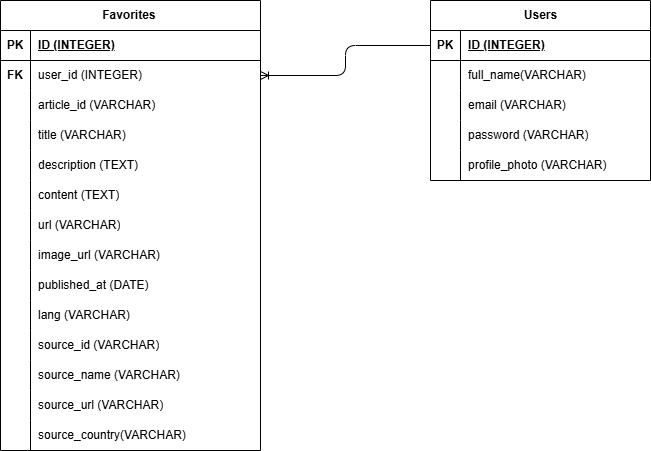

The diagram above was exported from draw.io. Its source (the exported page's mxGraphModel, read from the mxfile embedded in the PNG):
<mxGraphModel dx="1626" dy="779" grid="1" gridSize="10" guides="1" tooltips="1" connect="1" arrows="1" fold="1" page="1" pageScale="1" pageWidth="850" pageHeight="1100" math="0" shadow="0">
  <root>
    <mxCell id="0" />
    <mxCell id="1" parent="0" />
    <mxCell id="2" value="Users" style="shape=table;startSize=30;container=1;collapsible=1;childLayout=tableLayout;fixedRows=1;rowLines=0;fontStyle=1;align=center;resizeLast=1;html=1;" parent="1" vertex="1">
      <mxGeometry x="530" y="90" width="220" height="180" as="geometry" />
    </mxCell>
    <mxCell id="3" value="" style="shape=tableRow;horizontal=0;startSize=0;swimlaneHead=0;swimlaneBody=0;fillColor=none;collapsible=0;dropTarget=0;points=[[0,0.5],[1,0.5]];portConstraint=eastwest;top=0;left=0;right=0;bottom=1;" parent="2" vertex="1">
      <mxGeometry y="30" width="220" height="30" as="geometry" />
    </mxCell>
    <mxCell id="4" value="PK" style="shape=partialRectangle;connectable=0;fillColor=none;top=0;left=0;bottom=0;right=0;fontStyle=1;overflow=hidden;whiteSpace=wrap;html=1;" parent="3" vertex="1">
      <mxGeometry width="30" height="30" as="geometry">
        <mxRectangle width="30" height="30" as="alternateBounds" />
      </mxGeometry>
    </mxCell>
    <mxCell id="5" value="ID (INTEGER)" style="shape=partialRectangle;connectable=0;fillColor=none;top=0;left=0;bottom=0;right=0;align=left;spacingLeft=6;fontStyle=5;overflow=hidden;whiteSpace=wrap;html=1;" parent="3" vertex="1">
      <mxGeometry x="30" width="190" height="30" as="geometry">
        <mxRectangle width="190" height="30" as="alternateBounds" />
      </mxGeometry>
    </mxCell>
    <mxCell id="6" value="" style="shape=tableRow;horizontal=0;startSize=0;swimlaneHead=0;swimlaneBody=0;fillColor=none;collapsible=0;dropTarget=0;points=[[0,0.5],[1,0.5]];portConstraint=eastwest;top=0;left=0;right=0;bottom=0;" parent="2" vertex="1">
      <mxGeometry y="60" width="220" height="30" as="geometry" />
    </mxCell>
    <mxCell id="7" value="" style="shape=partialRectangle;connectable=0;fillColor=none;top=0;left=0;bottom=0;right=0;editable=1;overflow=hidden;whiteSpace=wrap;html=1;" parent="6" vertex="1">
      <mxGeometry width="30" height="30" as="geometry">
        <mxRectangle width="30" height="30" as="alternateBounds" />
      </mxGeometry>
    </mxCell>
    <mxCell id="8" value="full_name(VARCHAR)&lt;span style=&quot;white-space: pre;&quot;&gt;&#09;&lt;/span&gt;" style="shape=partialRectangle;connectable=0;fillColor=none;top=0;left=0;bottom=0;right=0;align=left;spacingLeft=6;overflow=hidden;whiteSpace=wrap;html=1;" parent="6" vertex="1">
      <mxGeometry x="30" width="190" height="30" as="geometry">
        <mxRectangle width="190" height="30" as="alternateBounds" />
      </mxGeometry>
    </mxCell>
    <mxCell id="9" value="" style="shape=tableRow;horizontal=0;startSize=0;swimlaneHead=0;swimlaneBody=0;fillColor=none;collapsible=0;dropTarget=0;points=[[0,0.5],[1,0.5]];portConstraint=eastwest;top=0;left=0;right=0;bottom=0;" parent="2" vertex="1">
      <mxGeometry y="90" width="220" height="30" as="geometry" />
    </mxCell>
    <mxCell id="10" value="" style="shape=partialRectangle;connectable=0;fillColor=none;top=0;left=0;bottom=0;right=0;editable=1;overflow=hidden;whiteSpace=wrap;html=1;" parent="9" vertex="1">
      <mxGeometry width="30" height="30" as="geometry">
        <mxRectangle width="30" height="30" as="alternateBounds" />
      </mxGeometry>
    </mxCell>
    <mxCell id="11" value="email (VARCHAR)" style="shape=partialRectangle;connectable=0;fillColor=none;top=0;left=0;bottom=0;right=0;align=left;spacingLeft=6;overflow=hidden;whiteSpace=wrap;html=1;" parent="9" vertex="1">
      <mxGeometry x="30" width="190" height="30" as="geometry">
        <mxRectangle width="190" height="30" as="alternateBounds" />
      </mxGeometry>
    </mxCell>
    <mxCell id="12" value="" style="shape=tableRow;horizontal=0;startSize=0;swimlaneHead=0;swimlaneBody=0;fillColor=none;collapsible=0;dropTarget=0;points=[[0,0.5],[1,0.5]];portConstraint=eastwest;top=0;left=0;right=0;bottom=0;" parent="2" vertex="1">
      <mxGeometry y="120" width="220" height="30" as="geometry" />
    </mxCell>
    <mxCell id="13" value="" style="shape=partialRectangle;connectable=0;fillColor=none;top=0;left=0;bottom=0;right=0;editable=1;overflow=hidden;whiteSpace=wrap;html=1;" parent="12" vertex="1">
      <mxGeometry width="30" height="30" as="geometry">
        <mxRectangle width="30" height="30" as="alternateBounds" />
      </mxGeometry>
    </mxCell>
    <mxCell id="14" value="password (VARCHAR)" style="shape=partialRectangle;connectable=0;fillColor=none;top=0;left=0;bottom=0;right=0;align=left;spacingLeft=6;overflow=hidden;whiteSpace=wrap;html=1;" parent="12" vertex="1">
      <mxGeometry x="30" width="190" height="30" as="geometry">
        <mxRectangle width="190" height="30" as="alternateBounds" />
      </mxGeometry>
    </mxCell>
    <mxCell id="15" value="" style="shape=tableRow;horizontal=0;startSize=0;swimlaneHead=0;swimlaneBody=0;fillColor=none;collapsible=0;dropTarget=0;points=[[0,0.5],[1,0.5]];portConstraint=eastwest;top=0;left=0;right=0;bottom=0;" parent="2" vertex="1">
      <mxGeometry y="150" width="220" height="30" as="geometry" />
    </mxCell>
    <mxCell id="16" value="" style="shape=partialRectangle;connectable=0;fillColor=none;top=0;left=0;bottom=0;right=0;editable=1;overflow=hidden;whiteSpace=wrap;html=1;" parent="15" vertex="1">
      <mxGeometry width="30" height="30" as="geometry">
        <mxRectangle width="30" height="30" as="alternateBounds" />
      </mxGeometry>
    </mxCell>
    <mxCell id="17" value="profile_photo&amp;nbsp;(VARCHAR)" style="shape=partialRectangle;connectable=0;fillColor=none;top=0;left=0;bottom=0;right=0;align=left;spacingLeft=6;overflow=hidden;whiteSpace=wrap;html=1;" parent="15" vertex="1">
      <mxGeometry x="30" width="190" height="30" as="geometry">
        <mxRectangle width="190" height="30" as="alternateBounds" />
      </mxGeometry>
    </mxCell>
    <mxCell id="66" value="Favorites&amp;nbsp;" style="shape=table;startSize=30;container=1;collapsible=1;childLayout=tableLayout;fixedRows=1;rowLines=0;fontStyle=1;align=center;resizeLast=1;html=1;" parent="1" vertex="1">
      <mxGeometry x="100" y="90" width="260" height="450" as="geometry" />
    </mxCell>
    <mxCell id="67" value="" style="shape=tableRow;horizontal=0;startSize=0;swimlaneHead=0;swimlaneBody=0;fillColor=none;collapsible=0;dropTarget=0;points=[[0,0.5],[1,0.5]];portConstraint=eastwest;top=0;left=0;right=0;bottom=1;" parent="66" vertex="1">
      <mxGeometry y="30" width="260" height="30" as="geometry" />
    </mxCell>
    <mxCell id="68" value="PK" style="shape=partialRectangle;connectable=0;fillColor=none;top=0;left=0;bottom=0;right=0;fontStyle=1;overflow=hidden;whiteSpace=wrap;html=1;" parent="67" vertex="1">
      <mxGeometry width="30" height="30" as="geometry">
        <mxRectangle width="30" height="30" as="alternateBounds" />
      </mxGeometry>
    </mxCell>
    <mxCell id="69" value="ID (INTEGER)" style="shape=partialRectangle;connectable=0;fillColor=none;top=0;left=0;bottom=0;right=0;align=left;spacingLeft=6;fontStyle=5;overflow=hidden;whiteSpace=wrap;html=1;" parent="67" vertex="1">
      <mxGeometry x="30" width="230" height="30" as="geometry">
        <mxRectangle width="230" height="30" as="alternateBounds" />
      </mxGeometry>
    </mxCell>
    <mxCell id="70" value="" style="shape=tableRow;horizontal=0;startSize=0;swimlaneHead=0;swimlaneBody=0;fillColor=none;collapsible=0;dropTarget=0;points=[[0,0.5],[1,0.5]];portConstraint=eastwest;top=0;left=0;right=0;bottom=0;" parent="66" vertex="1">
      <mxGeometry y="60" width="260" height="30" as="geometry" />
    </mxCell>
    <mxCell id="71" value="&lt;b&gt;FK&lt;/b&gt;" style="shape=partialRectangle;connectable=0;fillColor=none;top=0;left=0;bottom=0;right=0;editable=1;overflow=hidden;whiteSpace=wrap;html=1;" parent="70" vertex="1">
      <mxGeometry width="30" height="30" as="geometry">
        <mxRectangle width="30" height="30" as="alternateBounds" />
      </mxGeometry>
    </mxCell>
    <mxCell id="72" value="user_id (INTEGER)" style="shape=partialRectangle;connectable=0;fillColor=none;top=0;left=0;bottom=0;right=0;align=left;spacingLeft=6;overflow=hidden;whiteSpace=wrap;html=1;" parent="70" vertex="1">
      <mxGeometry x="30" width="230" height="30" as="geometry">
        <mxRectangle width="230" height="30" as="alternateBounds" />
      </mxGeometry>
    </mxCell>
    <mxCell id="73" value="" style="shape=tableRow;horizontal=0;startSize=0;swimlaneHead=0;swimlaneBody=0;fillColor=none;collapsible=0;dropTarget=0;points=[[0,0.5],[1,0.5]];portConstraint=eastwest;top=0;left=0;right=0;bottom=0;" parent="66" vertex="1">
      <mxGeometry y="90" width="260" height="30" as="geometry" />
    </mxCell>
    <mxCell id="74" value="" style="shape=partialRectangle;connectable=0;fillColor=none;top=0;left=0;bottom=0;right=0;editable=1;overflow=hidden;whiteSpace=wrap;html=1;" parent="73" vertex="1">
      <mxGeometry width="30" height="30" as="geometry">
        <mxRectangle width="30" height="30" as="alternateBounds" />
      </mxGeometry>
    </mxCell>
    <mxCell id="75" value="article_id (VARCHAR)" style="shape=partialRectangle;connectable=0;fillColor=none;top=0;left=0;bottom=0;right=0;align=left;spacingLeft=6;overflow=hidden;whiteSpace=wrap;html=1;" parent="73" vertex="1">
      <mxGeometry x="30" width="230" height="30" as="geometry">
        <mxRectangle width="230" height="30" as="alternateBounds" />
      </mxGeometry>
    </mxCell>
    <mxCell id="76" value="" style="shape=tableRow;horizontal=0;startSize=0;swimlaneHead=0;swimlaneBody=0;fillColor=none;collapsible=0;dropTarget=0;points=[[0,0.5],[1,0.5]];portConstraint=eastwest;top=0;left=0;right=0;bottom=0;" parent="66" vertex="1">
      <mxGeometry y="120" width="260" height="30" as="geometry" />
    </mxCell>
    <mxCell id="77" value="" style="shape=partialRectangle;connectable=0;fillColor=none;top=0;left=0;bottom=0;right=0;editable=1;overflow=hidden;whiteSpace=wrap;html=1;" parent="76" vertex="1">
      <mxGeometry width="30" height="30" as="geometry">
        <mxRectangle width="30" height="30" as="alternateBounds" />
      </mxGeometry>
    </mxCell>
    <mxCell id="78" value="title (VARCHAR)" style="shape=partialRectangle;connectable=0;fillColor=none;top=0;left=0;bottom=0;right=0;align=left;spacingLeft=6;overflow=hidden;whiteSpace=wrap;html=1;" parent="76" vertex="1">
      <mxGeometry x="30" width="230" height="30" as="geometry">
        <mxRectangle width="230" height="30" as="alternateBounds" />
      </mxGeometry>
    </mxCell>
    <mxCell id="79" value="" style="shape=tableRow;horizontal=0;startSize=0;swimlaneHead=0;swimlaneBody=0;fillColor=none;collapsible=0;dropTarget=0;points=[[0,0.5],[1,0.5]];portConstraint=eastwest;top=0;left=0;right=0;bottom=0;" parent="66" vertex="1">
      <mxGeometry y="150" width="260" height="30" as="geometry" />
    </mxCell>
    <mxCell id="80" value="" style="shape=partialRectangle;connectable=0;fillColor=none;top=0;left=0;bottom=0;right=0;editable=1;overflow=hidden;whiteSpace=wrap;html=1;" parent="79" vertex="1">
      <mxGeometry width="30" height="30" as="geometry">
        <mxRectangle width="30" height="30" as="alternateBounds" />
      </mxGeometry>
    </mxCell>
    <mxCell id="81" value="description (TEXT)" style="shape=partialRectangle;connectable=0;fillColor=none;top=0;left=0;bottom=0;right=0;align=left;spacingLeft=6;overflow=hidden;whiteSpace=wrap;html=1;" parent="79" vertex="1">
      <mxGeometry x="30" width="230" height="30" as="geometry">
        <mxRectangle width="230" height="30" as="alternateBounds" />
      </mxGeometry>
    </mxCell>
    <mxCell id="82" value="" style="shape=tableRow;horizontal=0;startSize=0;swimlaneHead=0;swimlaneBody=0;fillColor=none;collapsible=0;dropTarget=0;points=[[0,0.5],[1,0.5]];portConstraint=eastwest;top=0;left=0;right=0;bottom=0;" parent="66" vertex="1">
      <mxGeometry y="180" width="260" height="30" as="geometry" />
    </mxCell>
    <mxCell id="83" value="" style="shape=partialRectangle;connectable=0;fillColor=none;top=0;left=0;bottom=0;right=0;editable=1;overflow=hidden;whiteSpace=wrap;html=1;" parent="82" vertex="1">
      <mxGeometry width="30" height="30" as="geometry">
        <mxRectangle width="30" height="30" as="alternateBounds" />
      </mxGeometry>
    </mxCell>
    <mxCell id="84" value="content (TEXT)" style="shape=partialRectangle;connectable=0;fillColor=none;top=0;left=0;bottom=0;right=0;align=left;spacingLeft=6;overflow=hidden;whiteSpace=wrap;html=1;" parent="82" vertex="1">
      <mxGeometry x="30" width="230" height="30" as="geometry">
        <mxRectangle width="230" height="30" as="alternateBounds" />
      </mxGeometry>
    </mxCell>
    <mxCell id="85" value="" style="shape=tableRow;horizontal=0;startSize=0;swimlaneHead=0;swimlaneBody=0;fillColor=none;collapsible=0;dropTarget=0;points=[[0,0.5],[1,0.5]];portConstraint=eastwest;top=0;left=0;right=0;bottom=0;" parent="66" vertex="1">
      <mxGeometry y="210" width="260" height="30" as="geometry" />
    </mxCell>
    <mxCell id="86" value="" style="shape=partialRectangle;connectable=0;fillColor=none;top=0;left=0;bottom=0;right=0;editable=1;overflow=hidden;whiteSpace=wrap;html=1;" parent="85" vertex="1">
      <mxGeometry width="30" height="30" as="geometry">
        <mxRectangle width="30" height="30" as="alternateBounds" />
      </mxGeometry>
    </mxCell>
    <mxCell id="87" value="url&amp;nbsp;(VARCHAR)" style="shape=partialRectangle;connectable=0;fillColor=none;top=0;left=0;bottom=0;right=0;align=left;spacingLeft=6;overflow=hidden;whiteSpace=wrap;html=1;" parent="85" vertex="1">
      <mxGeometry x="30" width="230" height="30" as="geometry">
        <mxRectangle width="230" height="30" as="alternateBounds" />
      </mxGeometry>
    </mxCell>
    <mxCell id="88" value="" style="shape=tableRow;horizontal=0;startSize=0;swimlaneHead=0;swimlaneBody=0;fillColor=none;collapsible=0;dropTarget=0;points=[[0,0.5],[1,0.5]];portConstraint=eastwest;top=0;left=0;right=0;bottom=0;" parent="66" vertex="1">
      <mxGeometry y="240" width="260" height="30" as="geometry" />
    </mxCell>
    <mxCell id="89" value="" style="shape=partialRectangle;connectable=0;fillColor=none;top=0;left=0;bottom=0;right=0;editable=1;overflow=hidden;whiteSpace=wrap;html=1;" parent="88" vertex="1">
      <mxGeometry width="30" height="30" as="geometry">
        <mxRectangle width="30" height="30" as="alternateBounds" />
      </mxGeometry>
    </mxCell>
    <mxCell id="90" value="image_url&amp;nbsp;(VARCHAR)" style="shape=partialRectangle;connectable=0;fillColor=none;top=0;left=0;bottom=0;right=0;align=left;spacingLeft=6;overflow=hidden;whiteSpace=wrap;html=1;" parent="88" vertex="1">
      <mxGeometry x="30" width="230" height="30" as="geometry">
        <mxRectangle width="230" height="30" as="alternateBounds" />
      </mxGeometry>
    </mxCell>
    <mxCell id="125" value="" style="shape=tableRow;horizontal=0;startSize=0;swimlaneHead=0;swimlaneBody=0;fillColor=none;collapsible=0;dropTarget=0;points=[[0,0.5],[1,0.5]];portConstraint=eastwest;top=0;left=0;right=0;bottom=0;" vertex="1" parent="66">
      <mxGeometry y="270" width="260" height="30" as="geometry" />
    </mxCell>
    <mxCell id="126" value="" style="shape=partialRectangle;connectable=0;fillColor=none;top=0;left=0;bottom=0;right=0;editable=1;overflow=hidden;whiteSpace=wrap;html=1;" vertex="1" parent="125">
      <mxGeometry width="30" height="30" as="geometry">
        <mxRectangle width="30" height="30" as="alternateBounds" />
      </mxGeometry>
    </mxCell>
    <mxCell id="127" value="published_at&amp;nbsp;(DATE)" style="shape=partialRectangle;connectable=0;fillColor=none;top=0;left=0;bottom=0;right=0;align=left;spacingLeft=6;overflow=hidden;whiteSpace=wrap;html=1;" vertex="1" parent="125">
      <mxGeometry x="30" width="230" height="30" as="geometry">
        <mxRectangle width="230" height="30" as="alternateBounds" />
      </mxGeometry>
    </mxCell>
    <mxCell id="128" value="" style="shape=tableRow;horizontal=0;startSize=0;swimlaneHead=0;swimlaneBody=0;fillColor=none;collapsible=0;dropTarget=0;points=[[0,0.5],[1,0.5]];portConstraint=eastwest;top=0;left=0;right=0;bottom=0;" vertex="1" parent="66">
      <mxGeometry y="300" width="260" height="30" as="geometry" />
    </mxCell>
    <mxCell id="129" value="" style="shape=partialRectangle;connectable=0;fillColor=none;top=0;left=0;bottom=0;right=0;editable=1;overflow=hidden;whiteSpace=wrap;html=1;" vertex="1" parent="128">
      <mxGeometry width="30" height="30" as="geometry">
        <mxRectangle width="30" height="30" as="alternateBounds" />
      </mxGeometry>
    </mxCell>
    <mxCell id="130" value="lang (VARCHAR)" style="shape=partialRectangle;connectable=0;fillColor=none;top=0;left=0;bottom=0;right=0;align=left;spacingLeft=6;overflow=hidden;whiteSpace=wrap;html=1;" vertex="1" parent="128">
      <mxGeometry x="30" width="230" height="30" as="geometry">
        <mxRectangle width="230" height="30" as="alternateBounds" />
      </mxGeometry>
    </mxCell>
    <mxCell id="131" value="" style="shape=tableRow;horizontal=0;startSize=0;swimlaneHead=0;swimlaneBody=0;fillColor=none;collapsible=0;dropTarget=0;points=[[0,0.5],[1,0.5]];portConstraint=eastwest;top=0;left=0;right=0;bottom=0;" vertex="1" parent="66">
      <mxGeometry y="330" width="260" height="30" as="geometry" />
    </mxCell>
    <mxCell id="132" value="" style="shape=partialRectangle;connectable=0;fillColor=none;top=0;left=0;bottom=0;right=0;editable=1;overflow=hidden;whiteSpace=wrap;html=1;" vertex="1" parent="131">
      <mxGeometry width="30" height="30" as="geometry">
        <mxRectangle width="30" height="30" as="alternateBounds" />
      </mxGeometry>
    </mxCell>
    <mxCell id="133" value="source_id&amp;nbsp;(VARCHAR)" style="shape=partialRectangle;connectable=0;fillColor=none;top=0;left=0;bottom=0;right=0;align=left;spacingLeft=6;overflow=hidden;whiteSpace=wrap;html=1;" vertex="1" parent="131">
      <mxGeometry x="30" width="230" height="30" as="geometry">
        <mxRectangle width="230" height="30" as="alternateBounds" />
      </mxGeometry>
    </mxCell>
    <mxCell id="134" value="" style="shape=tableRow;horizontal=0;startSize=0;swimlaneHead=0;swimlaneBody=0;fillColor=none;collapsible=0;dropTarget=0;points=[[0,0.5],[1,0.5]];portConstraint=eastwest;top=0;left=0;right=0;bottom=0;" vertex="1" parent="66">
      <mxGeometry y="360" width="260" height="30" as="geometry" />
    </mxCell>
    <mxCell id="135" value="" style="shape=partialRectangle;connectable=0;fillColor=none;top=0;left=0;bottom=0;right=0;editable=1;overflow=hidden;whiteSpace=wrap;html=1;" vertex="1" parent="134">
      <mxGeometry width="30" height="30" as="geometry">
        <mxRectangle width="30" height="30" as="alternateBounds" />
      </mxGeometry>
    </mxCell>
    <mxCell id="136" value="source_name&amp;nbsp;(VARCHAR)" style="shape=partialRectangle;connectable=0;fillColor=none;top=0;left=0;bottom=0;right=0;align=left;spacingLeft=6;overflow=hidden;whiteSpace=wrap;html=1;" vertex="1" parent="134">
      <mxGeometry x="30" width="230" height="30" as="geometry">
        <mxRectangle width="230" height="30" as="alternateBounds" />
      </mxGeometry>
    </mxCell>
    <mxCell id="137" value="" style="shape=tableRow;horizontal=0;startSize=0;swimlaneHead=0;swimlaneBody=0;fillColor=none;collapsible=0;dropTarget=0;points=[[0,0.5],[1,0.5]];portConstraint=eastwest;top=0;left=0;right=0;bottom=0;" vertex="1" parent="66">
      <mxGeometry y="390" width="260" height="30" as="geometry" />
    </mxCell>
    <mxCell id="138" value="" style="shape=partialRectangle;connectable=0;fillColor=none;top=0;left=0;bottom=0;right=0;editable=1;overflow=hidden;whiteSpace=wrap;html=1;" vertex="1" parent="137">
      <mxGeometry width="30" height="30" as="geometry">
        <mxRectangle width="30" height="30" as="alternateBounds" />
      </mxGeometry>
    </mxCell>
    <mxCell id="139" value="source_url&amp;nbsp;(VARCHAR)" style="shape=partialRectangle;connectable=0;fillColor=none;top=0;left=0;bottom=0;right=0;align=left;spacingLeft=6;overflow=hidden;whiteSpace=wrap;html=1;" vertex="1" parent="137">
      <mxGeometry x="30" width="230" height="30" as="geometry">
        <mxRectangle width="230" height="30" as="alternateBounds" />
      </mxGeometry>
    </mxCell>
    <mxCell id="140" value="" style="shape=tableRow;horizontal=0;startSize=0;swimlaneHead=0;swimlaneBody=0;fillColor=none;collapsible=0;dropTarget=0;points=[[0,0.5],[1,0.5]];portConstraint=eastwest;top=0;left=0;right=0;bottom=0;" vertex="1" parent="66">
      <mxGeometry y="420" width="260" height="30" as="geometry" />
    </mxCell>
    <mxCell id="141" value="" style="shape=partialRectangle;connectable=0;fillColor=none;top=0;left=0;bottom=0;right=0;editable=1;overflow=hidden;whiteSpace=wrap;html=1;" vertex="1" parent="140">
      <mxGeometry width="30" height="30" as="geometry">
        <mxRectangle width="30" height="30" as="alternateBounds" />
      </mxGeometry>
    </mxCell>
    <mxCell id="142" value="source_country(VARCHAR)" style="shape=partialRectangle;connectable=0;fillColor=none;top=0;left=0;bottom=0;right=0;align=left;spacingLeft=6;overflow=hidden;whiteSpace=wrap;html=1;" vertex="1" parent="140">
      <mxGeometry x="30" width="230" height="30" as="geometry">
        <mxRectangle width="230" height="30" as="alternateBounds" />
      </mxGeometry>
    </mxCell>
    <mxCell id="143" value="" style="edgeStyle=orthogonalEdgeStyle;fontSize=12;html=1;endArrow=ERoneToMany;exitX=0;exitY=0.5;exitDx=0;exitDy=0;entryX=1;entryY=0.5;entryDx=0;entryDy=0;" edge="1" parent="1" source="3" target="70">
      <mxGeometry width="100" height="100" relative="1" as="geometry">
        <mxPoint x="750" y="440" as="sourcePoint" />
        <mxPoint x="850" y="340" as="targetPoint" />
      </mxGeometry>
    </mxCell>
  </root>
</mxGraphModel>